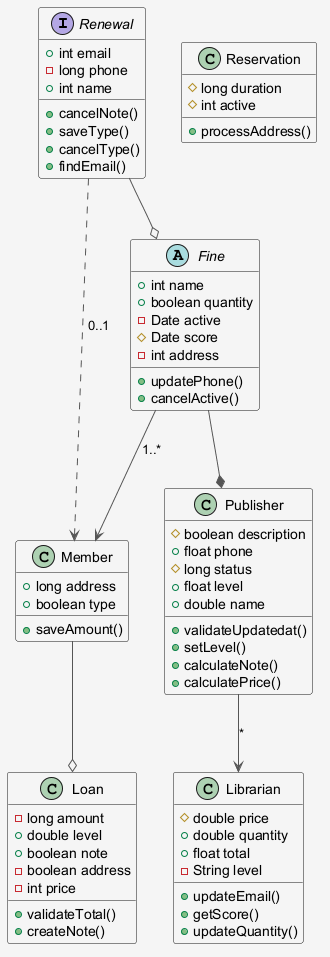

The diagram above was rendered by PlantUML. Its source (embedded in the PNG):
@startuml
skinparam shadowing false
skinparam backgroundColor #F5F5F5
skinparam ArrowColor #555555
interface Renewal {
  +int email
  -long phone
  +int name
  +cancelNote()
  +saveType()
  +cancelType()
  +findEmail()
}
class Member {
  +long address
  +boolean type
  +saveAmount()
}
abstract class Fine {
  +int name
  +boolean quantity
  -Date active
  #Date score
  -int address
  +updatePhone()
  +cancelActive()
}
class Publisher {
  #boolean description
  +float phone
  #long status
  +float level
  +double name
  +validateUpdatedat()
  +setLevel()
  +calculateNote()
  +calculatePrice()
}
class Librarian {
  #double price
  +double quantity
  +float total
  -String level
  +updateEmail()
  +getScore()
  +updateQuantity()
}
class Reservation {
  #long duration
  #int active
  +processAddress()
}
class Loan {
  -long amount
  +double level
  +boolean note
  -boolean address
  -int price
  +validateTotal()
  +createNote()
}
Renewal ..> Member : "0..1"
Renewal --o Fine
Fine --* Publisher
Member --o Loan
Publisher --> Librarian : "*"
Fine --> Member : "1..*"
@enduml